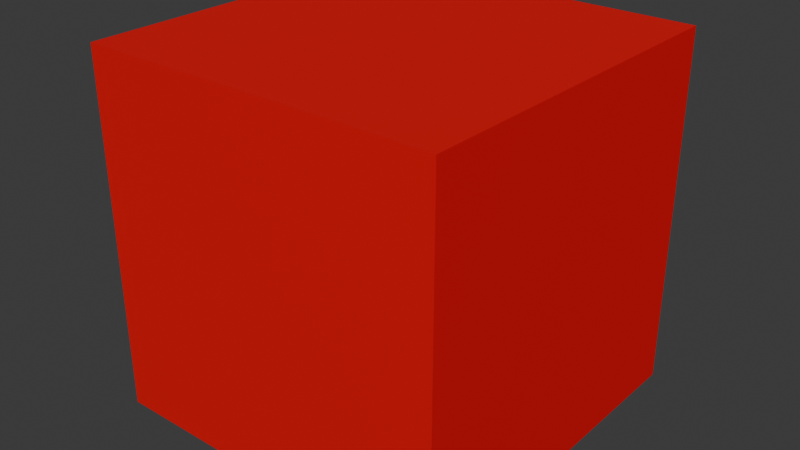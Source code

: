 # Source: Base.blend  (saved by Blender 4.1.24; exported with 4.5.12 LTS)
import bpy
from mathutils import Matrix  # noqa: F401  (used for matrix-valued properties, if any)

bpy.ops.wm.read_factory_settings(use_empty=True)
scene = bpy.context.scene
scene.name = 'Scene'

# ---- collections
col_collection = bpy.data.collections.new('Collection'); scene.collection.children.link(col_collection)

# ---- materials (node trees are filled in below, after node groups)
mat_material = bpy.data.materials.new('Material')
mat_material.alpha_threshold = 0.0
mat_material.use_transparent_shadow = False
mat_material.roughness = 0.5
mat_material.line_color = (0.0, 0.0, 0.0, 1.0)

# ---- material node trees
mat_material.use_nodes = True; mat_material.node_tree.nodes.clear()
_N = mat_material.node_tree.nodes; _L = mat_material.node_tree.links
n0 = _N.new('ShaderNodeOutputMaterial'); n0.name = 'Material Output'; n0.location = (300, 300)
n1 = _N.new('ShaderNodeBsdfPrincipled'); n1.name = 'Principled BSDF'; n1.location = (10, 300)
n1.inputs[0].default_value = (0.8002, 0.0, 0.003975, 1.0)
n1.inputs[3].default_value = 1.45
_L.new(n1.outputs[0], n0.inputs[0])
n0.is_active_output = True

# ---- world
world_world = bpy.data.worlds.new('World'); scene.world = world_world
world_world.use_nodes = True; world_world.node_tree.nodes.clear()
_N = world_world.node_tree.nodes; _L = world_world.node_tree.links
n0 = _N.new('ShaderNodeOutputWorld'); n0.name = 'World Output'; n0.location = (300, 300)
n1 = _N.new('ShaderNodeBackground'); n1.name = 'Background'; n1.location = (10, 300)
n1.inputs[0].default_value = (0.05088, 0.05088, 0.05088, 1.0)
_L.new(n1.outputs[0], n0.inputs[0])
n0.is_active_output = True
world_world.color = (0.05088, 0.05088, 0.05088)
world_world.use_sun_shadow = False
world_world.sun_shadow_jitter_overblur = 0.0

# ---- meshes
me_cube_001 = bpy.data.meshes.new('Cube.001')
me_cube_001.from_pydata([(-1.0, -1.0, -1.0), (-1.0, -1.0, 1.0), (-1.0, 1.0, -1.0), (-1.0, 1.0, 1.0), (1.0, -1.0, -1.0), (1.0, -1.0, 1.0), (1.0, 1.0, -1.0), (1.0, 1.0, 1.0)], [], [(0, 1, 3, 2), (2, 3, 7, 6), (6, 7, 5, 4), (4, 5, 1, 0), (2, 6, 4, 0), (7, 3, 1, 5)])
_uv = me_cube_001.uv_layers.new(name='UVMap')
_uv.uv.foreach_set('vector', [0.375, 0.0, 0.625, 0.0, 0.625, 0.25, 0.375, 0.25, 0.375, 0.25, 0.625, 0.25, 0.625, 0.5, 0.375, 0.5, 0.375, 0.5, 0.625, 0.5, 0.625, 0.75, 0.375, 0.75, 0.375, 0.75, 0.625, 0.75, 0.625, 1.0, 0.375, 1.0, 0.125, 0.5, 0.375, 0.5, 0.375, 0.75, 0.125, 0.75, 0.625, 0.5, 0.875, 0.5, 0.875, 0.75, 0.625, 0.75])
me_cube_001.materials.append(mat_material)
me_cube_001.update()

# ---- objects
ob_cube = bpy.data.objects.new('Cube', me_cube_001)

# ---- transforms, parenting, visibility, modifiers, constraints
ob_cube.location = (0.0, 0.0, 0.0)

# ---- collection membership
col_collection.objects.link(ob_cube)

# ---- scene / render settings (as saved in the file)
scene.frame_start = 1; scene.frame_end = 250; scene.frame_set(1)
scene.render.engine = 'BLENDER_EEVEE_NEXT'
scene.cycles.sampling_pattern = 'TABULATED_SOBOL'
scene.eevee.ray_tracing_options.trace_max_roughness = 0.0
bpy.context.view_layer.update()

# ---- added for rendering (the .blend has no active camera and no usable light): camera, sun
cam_auto = bpy.data.cameras.new('AutoCamera')
cam_auto.lens = 50.0
cam_auto.sensor_width = 36.0
cam_auto.clip_end = 1000.0
ob_auto_camera = bpy.data.objects.new('AutoCamera', cam_auto)
scene.collection.objects.link(ob_auto_camera)
ob_auto_camera.location = (3.20507, -3.84609, 2.56406)
ob_auto_camera.rotation_euler = (1.09748, -7.21219e-08, 0.694738)
scene.camera = ob_auto_camera
light_auto_sun = bpy.data.lights.new('AutoSun', 'SUN')
light_auto_sun.energy = 3.0
light_auto_sun.angle = 0.0523599
ob_auto_sun = bpy.data.objects.new('AutoSun', light_auto_sun)
scene.collection.objects.link(ob_auto_sun)
ob_auto_sun.rotation_euler = (0.872665, 0.174533, 0.523599)
bpy.context.view_layer.update()
